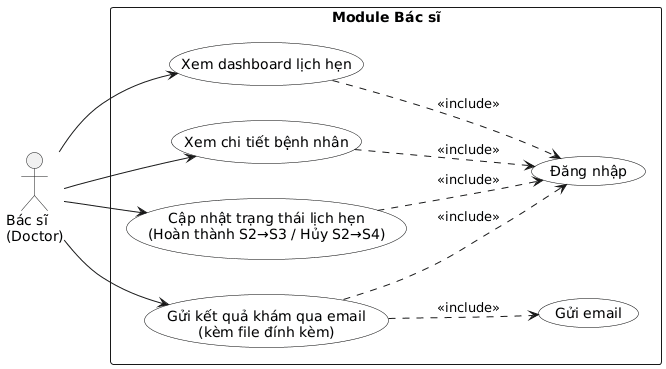

The diagram above was rendered by PlantUML. Its source (embedded in the PNG):
@startuml
left to right direction
skinparam usecase {
  BackgroundColor #F8F9FA
  BorderColor Black
}

actor "Bác sĩ\n(Doctor)" as Doctor

rectangle "Module Bác sĩ" {
  usecase "Đăng nhập" as UC_Login
  usecase "Xem dashboard lịch hẹn" as UC_Dashboard
  usecase "Xem chi tiết bệnh nhân" as UC_PatientDetail
  usecase "Cập nhật trạng thái lịch hẹn\n(Hoàn thành S2→S3 / Hủy S2→S4)" as UC_UpdateStatus
  usecase "Gửi kết quả khám qua email\n(kèm file đính kèm)" as UC_SendResult
  usecase "Gửi email" as UC_SendEmail
}

Doctor --> UC_Dashboard
Doctor --> UC_PatientDetail
Doctor --> UC_UpdateStatus
Doctor --> UC_SendResult

UC_Dashboard ..> UC_Login : <<include>>
UC_PatientDetail ..> UC_Login : <<include>>
UC_UpdateStatus ..> UC_Login : <<include>>
UC_SendResult ..> UC_Login : <<include>>

UC_SendResult ..> UC_SendEmail : <<include>>
@enduml